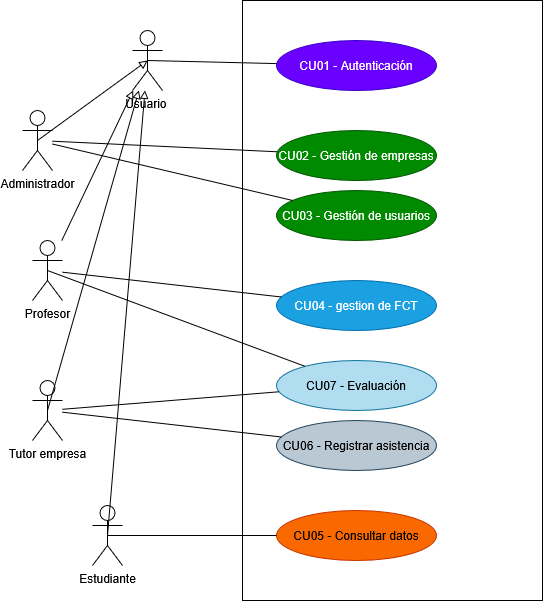

The diagram above was exported from draw.io. Its source (the exported page's mxGraphModel, read from the mxfile embedded in the PNG):
<mxGraphModel dx="980" dy="569" grid="1" gridSize="10" guides="1" tooltips="1" connect="1" arrows="1" fold="1" page="1" pageScale="1" pageWidth="827" pageHeight="1169" math="0" shadow="0">
  <root>
    <mxCell id="0" />
    <mxCell id="1" parent="0" />
    <mxCell id="xN5zWDVUinkxaQ3N5L-p-39" parent="1" style="rounded=0;whiteSpace=wrap;html=1;fillColor=none;" value="" vertex="1">
      <mxGeometry height="600" width="300" x="300" y="20" as="geometry" />
    </mxCell>
    <mxCell id="xN5zWDVUinkxaQ3N5L-p-1" parent="1" style="shape=umlActor;verticalLabelPosition=bottom;verticalAlign=top;html=1;outlineConnect=0;" value="&lt;div&gt;Usuario&amp;nbsp;&lt;/div&gt;" vertex="1">
      <mxGeometry height="60" width="30" x="190" y="50" as="geometry" />
    </mxCell>
    <mxCell id="xN5zWDVUinkxaQ3N5L-p-2" parent="1" style="shape=umlActor;verticalLabelPosition=bottom;verticalAlign=top;html=1;outlineConnect=0;" value="&lt;div&gt;Administrador&lt;/div&gt;" vertex="1">
      <mxGeometry height="60" width="30" x="80" y="130" as="geometry" />
    </mxCell>
    <mxCell id="xN5zWDVUinkxaQ3N5L-p-7" parent="1" style="shape=umlActor;verticalLabelPosition=bottom;verticalAlign=top;html=1;outlineConnect=0;" value="&lt;div&gt;Profesor&lt;/div&gt;" vertex="1">
      <mxGeometry height="60" width="30" x="90" y="260" as="geometry" />
    </mxCell>
    <mxCell id="xN5zWDVUinkxaQ3N5L-p-8" parent="1" style="shape=umlActor;verticalLabelPosition=bottom;verticalAlign=top;html=1;outlineConnect=0;" value="Estudiante" vertex="1">
      <mxGeometry height="60" width="30" x="150" y="525" as="geometry" />
    </mxCell>
    <mxCell id="xN5zWDVUinkxaQ3N5L-p-9" parent="1" style="shape=umlActor;verticalLabelPosition=bottom;verticalAlign=top;html=1;outlineConnect=0;" value="Tutor empresa" vertex="1">
      <mxGeometry height="60" width="30" x="90" y="400" as="geometry" />
    </mxCell>
    <mxCell id="xN5zWDVUinkxaQ3N5L-p-12" edge="1" parent="1" source="xN5zWDVUinkxaQ3N5L-p-2" style="endArrow=block;html=1;rounded=0;endFill=0;entryX=0.5;entryY=0.5;entryDx=0;entryDy=0;entryPerimeter=0;exitX=0.5;exitY=0.5;exitDx=0;exitDy=0;exitPerimeter=0;" target="xN5zWDVUinkxaQ3N5L-p-1" value="">
      <mxGeometry height="50" relative="1" width="50" as="geometry">
        <mxPoint x="340" y="360" as="sourcePoint" />
        <mxPoint x="390" y="310" as="targetPoint" />
      </mxGeometry>
    </mxCell>
    <mxCell id="xN5zWDVUinkxaQ3N5L-p-13" edge="1" parent="1" source="xN5zWDVUinkxaQ3N5L-p-7" style="endArrow=block;html=1;rounded=0;endFill=0;" target="xN5zWDVUinkxaQ3N5L-p-1" value="">
      <mxGeometry height="50" relative="1" width="50" as="geometry">
        <mxPoint x="350" y="450" as="sourcePoint" />
        <mxPoint x="440" y="320" as="targetPoint" />
      </mxGeometry>
    </mxCell>
    <mxCell id="xN5zWDVUinkxaQ3N5L-p-14" edge="1" parent="1" source="xN5zWDVUinkxaQ3N5L-p-8" style="endArrow=block;html=1;rounded=0;endFill=0;exitX=0.5;exitY=0.5;exitDx=0;exitDy=0;exitPerimeter=0;" target="xN5zWDVUinkxaQ3N5L-p-1" value="">
      <mxGeometry height="50" relative="1" width="50" as="geometry">
        <mxPoint x="340" y="550" as="sourcePoint" />
        <mxPoint x="430" y="420" as="targetPoint" />
      </mxGeometry>
    </mxCell>
    <mxCell id="xN5zWDVUinkxaQ3N5L-p-15" edge="1" parent="1" source="xN5zWDVUinkxaQ3N5L-p-9" style="endArrow=block;html=1;rounded=0;endFill=0;exitX=0.5;exitY=0.5;exitDx=0;exitDy=0;exitPerimeter=0;" target="xN5zWDVUinkxaQ3N5L-p-1" value="">
      <mxGeometry height="50" relative="1" width="50" as="geometry">
        <mxPoint x="420" y="470" as="sourcePoint" />
        <mxPoint x="510" y="340" as="targetPoint" />
      </mxGeometry>
    </mxCell>
    <mxCell id="xN5zWDVUinkxaQ3N5L-p-16" parent="1" style="ellipse;whiteSpace=wrap;html=1;fillColor=#6a00ff;fontColor=#ffffff;strokeColor=#3700CC;" value="CU01 - Autenticación" vertex="1">
      <mxGeometry height="50" width="160" x="334" y="60" as="geometry" />
    </mxCell>
    <mxCell id="xN5zWDVUinkxaQ3N5L-p-17" parent="1" style="ellipse;whiteSpace=wrap;html=1;fillColor=#008a00;fontColor=#ffffff;strokeColor=#005700;" value="CU03 - Gestión de usuarios" vertex="1">
      <mxGeometry height="50" width="160" x="334" y="210" as="geometry" />
    </mxCell>
    <mxCell id="xN5zWDVUinkxaQ3N5L-p-18" parent="1" style="ellipse;whiteSpace=wrap;html=1;fillColor=#008a00;fontColor=#ffffff;strokeColor=#005700;" value="CU02 - Gestión de empresas" vertex="1">
      <mxGeometry height="50" width="160" x="334" y="150" as="geometry" />
    </mxCell>
    <mxCell id="xN5zWDVUinkxaQ3N5L-p-19" parent="1" style="ellipse;whiteSpace=wrap;html=1;fillColor=#1ba1e2;fontColor=#ffffff;strokeColor=#006EAF;" value="CU04 - gestion de FCT" vertex="1">
      <mxGeometry height="50" width="160" x="334" y="300" as="geometry" />
    </mxCell>
    <mxCell id="xN5zWDVUinkxaQ3N5L-p-20" parent="1" style="ellipse;whiteSpace=wrap;html=1;fillColor=#fa6800;fontColor=#000000;strokeColor=#C73500;" value="CU05 - Consultar datos" vertex="1">
      <mxGeometry height="50" width="160" x="334" y="530" as="geometry" />
    </mxCell>
    <mxCell id="xN5zWDVUinkxaQ3N5L-p-21" parent="1" style="ellipse;whiteSpace=wrap;html=1;fillColor=#bac8d3;strokeColor=#23445d;" value="CU06 - Registrar asistencia" vertex="1">
      <mxGeometry height="50" width="160" x="334" y="440" as="geometry" />
    </mxCell>
    <mxCell id="xN5zWDVUinkxaQ3N5L-p-22" parent="1" style="ellipse;whiteSpace=wrap;html=1;fillColor=#b1ddf0;strokeColor=#10739e;" value="CU07 - Evaluación" vertex="1">
      <mxGeometry height="50" width="160" x="334" y="380" as="geometry" />
    </mxCell>
    <mxCell id="xN5zWDVUinkxaQ3N5L-p-23" edge="1" parent="1" source="xN5zWDVUinkxaQ3N5L-p-1" style="endArrow=none;html=1;rounded=0;exitX=0.5;exitY=0.5;exitDx=0;exitDy=0;exitPerimeter=0;" target="xN5zWDVUinkxaQ3N5L-p-16" value="">
      <mxGeometry height="50" relative="1" width="50" as="geometry">
        <mxPoint x="280" y="350" as="sourcePoint" />
        <mxPoint x="330" y="300" as="targetPoint" />
      </mxGeometry>
    </mxCell>
    <mxCell id="xN5zWDVUinkxaQ3N5L-p-30" edge="1" parent="1" source="xN5zWDVUinkxaQ3N5L-p-2" style="endArrow=none;html=1;rounded=0;" target="xN5zWDVUinkxaQ3N5L-p-18" value="">
      <mxGeometry height="50" relative="1" width="50" as="geometry">
        <mxPoint x="280" y="350" as="sourcePoint" />
        <mxPoint x="330" y="300" as="targetPoint" />
      </mxGeometry>
    </mxCell>
    <mxCell id="xN5zWDVUinkxaQ3N5L-p-31" edge="1" parent="1" source="xN5zWDVUinkxaQ3N5L-p-2" style="endArrow=none;html=1;rounded=0;" target="xN5zWDVUinkxaQ3N5L-p-17" value="">
      <mxGeometry height="50" relative="1" width="50" as="geometry">
        <mxPoint x="270" y="320" as="sourcePoint" />
        <mxPoint x="495" y="330" as="targetPoint" />
      </mxGeometry>
    </mxCell>
    <mxCell id="xN5zWDVUinkxaQ3N5L-p-32" edge="1" parent="1" source="xN5zWDVUinkxaQ3N5L-p-7" style="endArrow=none;html=1;rounded=0;" target="xN5zWDVUinkxaQ3N5L-p-19" value="">
      <mxGeometry height="50" relative="1" width="50" as="geometry">
        <mxPoint x="280" y="520" as="sourcePoint" />
        <mxPoint x="505" y="530" as="targetPoint" />
      </mxGeometry>
    </mxCell>
    <mxCell id="xN5zWDVUinkxaQ3N5L-p-33" edge="1" parent="1" source="xN5zWDVUinkxaQ3N5L-p-7" style="endArrow=none;html=1;rounded=0;exitX=0.5;exitY=0.5;exitDx=0;exitDy=0;exitPerimeter=0;" target="xN5zWDVUinkxaQ3N5L-p-22" value="">
      <mxGeometry height="50" relative="1" width="50" as="geometry">
        <mxPoint x="220" y="470" as="sourcePoint" />
        <mxPoint x="445" y="480" as="targetPoint" />
      </mxGeometry>
    </mxCell>
    <mxCell id="xN5zWDVUinkxaQ3N5L-p-34" edge="1" parent="1" source="xN5zWDVUinkxaQ3N5L-p-9" style="endArrow=none;html=1;rounded=0;" target="xN5zWDVUinkxaQ3N5L-p-22" value="">
      <mxGeometry height="50" relative="1" width="50" as="geometry">
        <mxPoint x="270" y="550" as="sourcePoint" />
        <mxPoint x="495" y="560" as="targetPoint" />
      </mxGeometry>
    </mxCell>
    <mxCell id="xN5zWDVUinkxaQ3N5L-p-35" edge="1" parent="1" source="xN5zWDVUinkxaQ3N5L-p-9" style="endArrow=none;html=1;rounded=0;" target="xN5zWDVUinkxaQ3N5L-p-21" value="">
      <mxGeometry height="50" relative="1" width="50" as="geometry">
        <mxPoint x="390" y="580" as="sourcePoint" />
        <mxPoint x="615" y="590" as="targetPoint" />
      </mxGeometry>
    </mxCell>
    <mxCell id="xN5zWDVUinkxaQ3N5L-p-36" edge="1" parent="1" source="xN5zWDVUinkxaQ3N5L-p-8" style="endArrow=none;html=1;rounded=0;exitX=0.5;exitY=0.5;exitDx=0;exitDy=0;exitPerimeter=0;" target="xN5zWDVUinkxaQ3N5L-p-20" value="">
      <mxGeometry height="50" relative="1" width="50" as="geometry">
        <mxPoint x="660" y="560" as="sourcePoint" />
        <mxPoint x="885" y="570" as="targetPoint" />
      </mxGeometry>
    </mxCell>
  </root>
</mxGraphModel>